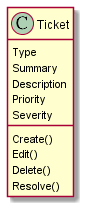

The diagram above was rendered by PlantUML. Its source (embedded in the PNG):
@startuml
class Ticket {
  {field} Type
  {field} Summary
  {field} Description
  {field} Priority 
  {field} Severity 
  {method} Create()
  {method} Edit()
  {method} Delete()
  {method} Resolve()
}
@enduml